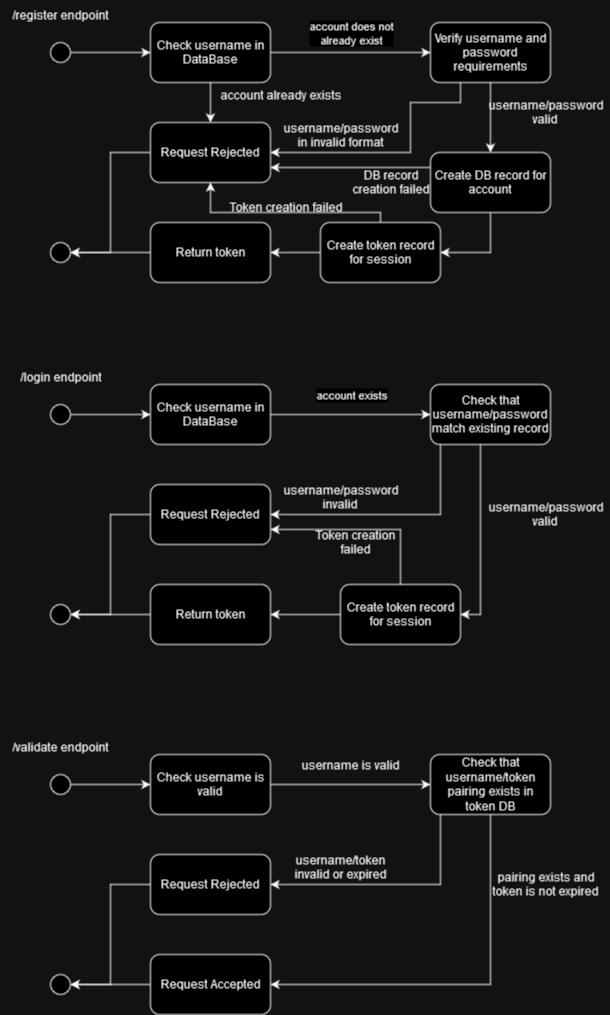

The diagram above was exported from draw.io. Its source (the exported page's mxGraphModel, read from the mxfile embedded in the PNG):
<mxGraphModel dx="794" dy="432" grid="1" gridSize="10" guides="1" tooltips="1" connect="1" arrows="1" fold="1" page="1" pageScale="1" pageWidth="850" pageHeight="1100" math="0" shadow="0">
  <root>
    <mxCell id="0" />
    <mxCell id="1" parent="0" />
    <mxCell id="TnyV0SGflmLyTmkodk86-5" style="edgeStyle=orthogonalEdgeStyle;rounded=0;orthogonalLoop=1;jettySize=auto;html=1;entryX=0;entryY=0.5;entryDx=0;entryDy=0;" edge="1" parent="1" source="ft4R3Xv099KdX-V7cGN7-1" target="TnyV0SGflmLyTmkodk86-4">
      <mxGeometry relative="1" as="geometry" />
    </mxCell>
    <mxCell id="TnyV0SGflmLyTmkodk86-10" value="&lt;div&gt;account does not&lt;/div&gt;&lt;div&gt;already exist&lt;/div&gt;" style="edgeLabel;html=1;align=center;verticalAlign=middle;resizable=0;points=[];" vertex="1" connectable="0" parent="TnyV0SGflmLyTmkodk86-5">
      <mxGeometry x="0.0875" y="8" relative="1" as="geometry">
        <mxPoint x="-7" y="-12" as="offset" />
      </mxGeometry>
    </mxCell>
    <mxCell id="TnyV0SGflmLyTmkodk86-13" style="edgeStyle=orthogonalEdgeStyle;rounded=0;orthogonalLoop=1;jettySize=auto;html=1;entryX=0.5;entryY=0;entryDx=0;entryDy=0;" edge="1" parent="1" source="ft4R3Xv099KdX-V7cGN7-1" target="TnyV0SGflmLyTmkodk86-12">
      <mxGeometry relative="1" as="geometry" />
    </mxCell>
    <mxCell id="ft4R3Xv099KdX-V7cGN7-1" value="Check username in DataBase" style="rounded=1;whiteSpace=wrap;html=1;" parent="1" vertex="1">
      <mxGeometry x="210" y="190" width="120" height="60" as="geometry" />
    </mxCell>
    <mxCell id="TnyV0SGflmLyTmkodk86-2" style="edgeStyle=orthogonalEdgeStyle;rounded=0;orthogonalLoop=1;jettySize=auto;html=1;entryX=0;entryY=0.5;entryDx=0;entryDy=0;" edge="1" parent="1" source="TnyV0SGflmLyTmkodk86-1" target="ft4R3Xv099KdX-V7cGN7-1">
      <mxGeometry relative="1" as="geometry" />
    </mxCell>
    <mxCell id="TnyV0SGflmLyTmkodk86-1" value="" style="ellipse;whiteSpace=wrap;html=1;aspect=fixed;" vertex="1" parent="1">
      <mxGeometry x="110" y="210" width="20" height="20" as="geometry" />
    </mxCell>
    <mxCell id="TnyV0SGflmLyTmkodk86-11" style="edgeStyle=orthogonalEdgeStyle;rounded=0;orthogonalLoop=1;jettySize=auto;html=1;entryX=0.5;entryY=0;entryDx=0;entryDy=0;" edge="1" parent="1" source="TnyV0SGflmLyTmkodk86-4" target="TnyV0SGflmLyTmkodk86-6">
      <mxGeometry relative="1" as="geometry" />
    </mxCell>
    <mxCell id="TnyV0SGflmLyTmkodk86-15" style="edgeStyle=orthogonalEdgeStyle;rounded=0;orthogonalLoop=1;jettySize=auto;html=1;entryX=1;entryY=0.5;entryDx=0;entryDy=0;" edge="1" parent="1" source="TnyV0SGflmLyTmkodk86-4" target="TnyV0SGflmLyTmkodk86-12">
      <mxGeometry relative="1" as="geometry">
        <Array as="points">
          <mxPoint x="520" y="270" />
          <mxPoint x="470" y="270" />
          <mxPoint x="470" y="320" />
        </Array>
      </mxGeometry>
    </mxCell>
    <mxCell id="TnyV0SGflmLyTmkodk86-4" value="Verify username and password requirements" style="rounded=1;whiteSpace=wrap;html=1;" vertex="1" parent="1">
      <mxGeometry x="490" y="190" width="120" height="60" as="geometry" />
    </mxCell>
    <mxCell id="TnyV0SGflmLyTmkodk86-18" style="edgeStyle=orthogonalEdgeStyle;rounded=0;orthogonalLoop=1;jettySize=auto;html=1;entryX=1;entryY=0.5;entryDx=0;entryDy=0;" edge="1" parent="1" source="TnyV0SGflmLyTmkodk86-6" target="TnyV0SGflmLyTmkodk86-7">
      <mxGeometry relative="1" as="geometry">
        <Array as="points">
          <mxPoint x="550" y="420" />
        </Array>
      </mxGeometry>
    </mxCell>
    <mxCell id="TnyV0SGflmLyTmkodk86-21" style="edgeStyle=orthogonalEdgeStyle;rounded=0;orthogonalLoop=1;jettySize=auto;html=1;entryX=1;entryY=0.75;entryDx=0;entryDy=0;" edge="1" parent="1" source="TnyV0SGflmLyTmkodk86-6" target="TnyV0SGflmLyTmkodk86-12">
      <mxGeometry relative="1" as="geometry">
        <Array as="points">
          <mxPoint x="530" y="335" />
        </Array>
      </mxGeometry>
    </mxCell>
    <mxCell id="TnyV0SGflmLyTmkodk86-6" value="&lt;div&gt;Create DB record for account&lt;/div&gt;" style="rounded=1;whiteSpace=wrap;html=1;" vertex="1" parent="1">
      <mxGeometry x="490" y="320" width="120" height="60" as="geometry" />
    </mxCell>
    <mxCell id="TnyV0SGflmLyTmkodk86-51" style="edgeStyle=orthogonalEdgeStyle;rounded=0;orthogonalLoop=1;jettySize=auto;html=1;entryX=0.5;entryY=1;entryDx=0;entryDy=0;" edge="1" parent="1" source="TnyV0SGflmLyTmkodk86-7" target="TnyV0SGflmLyTmkodk86-12">
      <mxGeometry relative="1" as="geometry">
        <Array as="points">
          <mxPoint x="440" y="380" />
          <mxPoint x="270" y="380" />
        </Array>
      </mxGeometry>
    </mxCell>
    <mxCell id="TnyV0SGflmLyTmkodk86-54" style="edgeStyle=orthogonalEdgeStyle;rounded=0;orthogonalLoop=1;jettySize=auto;html=1;entryX=1;entryY=0.5;entryDx=0;entryDy=0;" edge="1" parent="1" source="TnyV0SGflmLyTmkodk86-7" target="TnyV0SGflmLyTmkodk86-53">
      <mxGeometry relative="1" as="geometry" />
    </mxCell>
    <mxCell id="TnyV0SGflmLyTmkodk86-7" value="Create token record for session" style="rounded=1;whiteSpace=wrap;html=1;" vertex="1" parent="1">
      <mxGeometry x="380" y="390" width="120" height="60" as="geometry" />
    </mxCell>
    <mxCell id="TnyV0SGflmLyTmkodk86-8" value="" style="ellipse;whiteSpace=wrap;html=1;aspect=fixed;" vertex="1" parent="1">
      <mxGeometry x="110" y="410" width="20" height="20" as="geometry" />
    </mxCell>
    <mxCell id="TnyV0SGflmLyTmkodk86-20" style="edgeStyle=orthogonalEdgeStyle;rounded=0;orthogonalLoop=1;jettySize=auto;html=1;entryX=1;entryY=0.5;entryDx=0;entryDy=0;" edge="1" parent="1" source="TnyV0SGflmLyTmkodk86-12" target="TnyV0SGflmLyTmkodk86-8">
      <mxGeometry relative="1" as="geometry" />
    </mxCell>
    <mxCell id="TnyV0SGflmLyTmkodk86-12" value="Request Rejected" style="rounded=1;whiteSpace=wrap;html=1;" vertex="1" parent="1">
      <mxGeometry x="210" y="290" width="120" height="60" as="geometry" />
    </mxCell>
    <mxCell id="TnyV0SGflmLyTmkodk86-14" value="&lt;div&gt;account already exists&lt;/div&gt;" style="text;html=1;align=center;verticalAlign=middle;resizable=0;points=[];autosize=1;strokeColor=none;fillColor=none;" vertex="1" parent="1">
      <mxGeometry x="270" y="248" width="140" height="30" as="geometry" />
    </mxCell>
    <mxCell id="TnyV0SGflmLyTmkodk86-16" value="&lt;div&gt;username/password&lt;/div&gt;&lt;div&gt;in invalid format&lt;br&gt;&lt;/div&gt;" style="text;html=1;align=center;verticalAlign=middle;resizable=0;points=[];autosize=1;strokeColor=none;fillColor=none;" vertex="1" parent="1">
      <mxGeometry x="335" y="283" width="130" height="40" as="geometry" />
    </mxCell>
    <mxCell id="TnyV0SGflmLyTmkodk86-17" value="&lt;div&gt;username/password&lt;/div&gt;&lt;div&gt;valid&lt;br&gt;&lt;/div&gt;" style="text;html=1;align=center;verticalAlign=middle;resizable=0;points=[];autosize=1;strokeColor=none;fillColor=none;" vertex="1" parent="1">
      <mxGeometry x="540" y="260" width="130" height="40" as="geometry" />
    </mxCell>
    <mxCell id="TnyV0SGflmLyTmkodk86-23" value="&lt;div&gt;DB record&lt;/div&gt;&lt;div&gt;creation failed&lt;/div&gt;" style="text;html=1;align=center;verticalAlign=middle;resizable=0;points=[];autosize=1;strokeColor=none;fillColor=none;" vertex="1" parent="1">
      <mxGeometry x="400" y="330" width="100" height="40" as="geometry" />
    </mxCell>
    <mxCell id="TnyV0SGflmLyTmkodk86-24" value="/register endpoint" style="text;html=1;align=center;verticalAlign=middle;resizable=0;points=[];autosize=1;strokeColor=none;fillColor=none;" vertex="1" parent="1">
      <mxGeometry x="60" y="168" width="120" height="30" as="geometry" />
    </mxCell>
    <mxCell id="TnyV0SGflmLyTmkodk86-25" style="edgeStyle=orthogonalEdgeStyle;rounded=0;orthogonalLoop=1;jettySize=auto;html=1;entryX=0;entryY=0.5;entryDx=0;entryDy=0;" edge="1" parent="1" source="TnyV0SGflmLyTmkodk86-28" target="TnyV0SGflmLyTmkodk86-33">
      <mxGeometry relative="1" as="geometry" />
    </mxCell>
    <mxCell id="TnyV0SGflmLyTmkodk86-26" value="account exists" style="edgeLabel;html=1;align=center;verticalAlign=middle;resizable=0;points=[];" vertex="1" connectable="0" parent="TnyV0SGflmLyTmkodk86-25">
      <mxGeometry x="0.0875" y="8" relative="1" as="geometry">
        <mxPoint x="-7" y="-12" as="offset" />
      </mxGeometry>
    </mxCell>
    <mxCell id="TnyV0SGflmLyTmkodk86-28" value="Check username in DataBase" style="rounded=1;whiteSpace=wrap;html=1;" vertex="1" parent="1">
      <mxGeometry x="210" y="552" width="120" height="60" as="geometry" />
    </mxCell>
    <mxCell id="TnyV0SGflmLyTmkodk86-29" style="edgeStyle=orthogonalEdgeStyle;rounded=0;orthogonalLoop=1;jettySize=auto;html=1;entryX=0;entryY=0.5;entryDx=0;entryDy=0;" edge="1" parent="1" source="TnyV0SGflmLyTmkodk86-30" target="TnyV0SGflmLyTmkodk86-28">
      <mxGeometry relative="1" as="geometry" />
    </mxCell>
    <mxCell id="TnyV0SGflmLyTmkodk86-30" value="" style="ellipse;whiteSpace=wrap;html=1;aspect=fixed;" vertex="1" parent="1">
      <mxGeometry x="110" y="572" width="20" height="20" as="geometry" />
    </mxCell>
    <mxCell id="TnyV0SGflmLyTmkodk86-32" style="edgeStyle=orthogonalEdgeStyle;rounded=0;orthogonalLoop=1;jettySize=auto;html=1;entryX=1;entryY=0.5;entryDx=0;entryDy=0;" edge="1" parent="1" source="TnyV0SGflmLyTmkodk86-33" target="TnyV0SGflmLyTmkodk86-41">
      <mxGeometry relative="1" as="geometry">
        <Array as="points">
          <mxPoint x="500" y="682" />
        </Array>
      </mxGeometry>
    </mxCell>
    <mxCell id="TnyV0SGflmLyTmkodk86-47" style="edgeStyle=orthogonalEdgeStyle;rounded=0;orthogonalLoop=1;jettySize=auto;html=1;entryX=1;entryY=0.5;entryDx=0;entryDy=0;" edge="1" parent="1" source="TnyV0SGflmLyTmkodk86-33" target="TnyV0SGflmLyTmkodk86-38">
      <mxGeometry relative="1" as="geometry">
        <Array as="points">
          <mxPoint x="540" y="782" />
        </Array>
      </mxGeometry>
    </mxCell>
    <mxCell id="TnyV0SGflmLyTmkodk86-33" value="Check that username/password match existing record" style="rounded=1;whiteSpace=wrap;html=1;" vertex="1" parent="1">
      <mxGeometry x="490" y="552" width="120" height="60" as="geometry" />
    </mxCell>
    <mxCell id="TnyV0SGflmLyTmkodk86-57" style="edgeStyle=orthogonalEdgeStyle;rounded=0;orthogonalLoop=1;jettySize=auto;html=1;entryX=1;entryY=0.75;entryDx=0;entryDy=0;" edge="1" parent="1" source="TnyV0SGflmLyTmkodk86-38" target="TnyV0SGflmLyTmkodk86-41">
      <mxGeometry relative="1" as="geometry">
        <Array as="points">
          <mxPoint x="460" y="697" />
        </Array>
      </mxGeometry>
    </mxCell>
    <mxCell id="TnyV0SGflmLyTmkodk86-58" style="edgeStyle=orthogonalEdgeStyle;rounded=0;orthogonalLoop=1;jettySize=auto;html=1;entryX=1;entryY=0.5;entryDx=0;entryDy=0;" edge="1" parent="1" source="TnyV0SGflmLyTmkodk86-38" target="TnyV0SGflmLyTmkodk86-56">
      <mxGeometry relative="1" as="geometry" />
    </mxCell>
    <mxCell id="TnyV0SGflmLyTmkodk86-38" value="Create token record for session" style="rounded=1;whiteSpace=wrap;html=1;" vertex="1" parent="1">
      <mxGeometry x="400" y="752" width="120" height="60" as="geometry" />
    </mxCell>
    <mxCell id="TnyV0SGflmLyTmkodk86-39" value="" style="ellipse;whiteSpace=wrap;html=1;aspect=fixed;" vertex="1" parent="1">
      <mxGeometry x="110" y="772" width="20" height="20" as="geometry" />
    </mxCell>
    <mxCell id="TnyV0SGflmLyTmkodk86-40" style="edgeStyle=orthogonalEdgeStyle;rounded=0;orthogonalLoop=1;jettySize=auto;html=1;entryX=1;entryY=0.5;entryDx=0;entryDy=0;" edge="1" parent="1" source="TnyV0SGflmLyTmkodk86-41" target="TnyV0SGflmLyTmkodk86-39">
      <mxGeometry relative="1" as="geometry" />
    </mxCell>
    <mxCell id="TnyV0SGflmLyTmkodk86-41" value="Request Rejected" style="rounded=1;whiteSpace=wrap;html=1;" vertex="1" parent="1">
      <mxGeometry x="210" y="652" width="120" height="60" as="geometry" />
    </mxCell>
    <mxCell id="TnyV0SGflmLyTmkodk86-43" value="&lt;div&gt;username/password&lt;/div&gt;&lt;div&gt;invalid&lt;br&gt;&lt;/div&gt;" style="text;html=1;align=center;verticalAlign=middle;resizable=0;points=[];autosize=1;strokeColor=none;fillColor=none;" vertex="1" parent="1">
      <mxGeometry x="335" y="645" width="130" height="40" as="geometry" />
    </mxCell>
    <mxCell id="TnyV0SGflmLyTmkodk86-44" value="&lt;div&gt;username/password&lt;/div&gt;&lt;div&gt;valid&lt;br&gt;&lt;/div&gt;" style="text;html=1;align=center;verticalAlign=middle;resizable=0;points=[];autosize=1;strokeColor=none;fillColor=none;" vertex="1" parent="1">
      <mxGeometry x="540" y="662" width="130" height="40" as="geometry" />
    </mxCell>
    <mxCell id="TnyV0SGflmLyTmkodk86-45" value="&lt;div&gt;Token creation&lt;/div&gt;&lt;div&gt;failed&lt;/div&gt;" style="text;html=1;align=center;verticalAlign=middle;resizable=0;points=[];autosize=1;strokeColor=none;fillColor=none;" vertex="1" parent="1">
      <mxGeometry x="365" y="690" width="100" height="40" as="geometry" />
    </mxCell>
    <mxCell id="TnyV0SGflmLyTmkodk86-46" value="/login endpoint" style="text;html=1;align=center;verticalAlign=middle;resizable=0;points=[];autosize=1;strokeColor=none;fillColor=none;" vertex="1" parent="1">
      <mxGeometry x="70" y="530" width="100" height="30" as="geometry" />
    </mxCell>
    <mxCell id="TnyV0SGflmLyTmkodk86-52" value="Token creation failed" style="text;html=1;align=center;verticalAlign=middle;resizable=0;points=[];autosize=1;strokeColor=none;fillColor=none;" vertex="1" parent="1">
      <mxGeometry x="280" y="360" width="130" height="30" as="geometry" />
    </mxCell>
    <mxCell id="TnyV0SGflmLyTmkodk86-55" style="edgeStyle=orthogonalEdgeStyle;rounded=0;orthogonalLoop=1;jettySize=auto;html=1;entryX=1;entryY=0.5;entryDx=0;entryDy=0;" edge="1" parent="1" source="TnyV0SGflmLyTmkodk86-53" target="TnyV0SGflmLyTmkodk86-8">
      <mxGeometry relative="1" as="geometry" />
    </mxCell>
    <mxCell id="TnyV0SGflmLyTmkodk86-53" value="Return token" style="rounded=1;whiteSpace=wrap;html=1;" vertex="1" parent="1">
      <mxGeometry x="210" y="390" width="120" height="60" as="geometry" />
    </mxCell>
    <mxCell id="TnyV0SGflmLyTmkodk86-59" style="edgeStyle=orthogonalEdgeStyle;rounded=0;orthogonalLoop=1;jettySize=auto;html=1;entryX=1;entryY=0.5;entryDx=0;entryDy=0;" edge="1" parent="1" source="TnyV0SGflmLyTmkodk86-56" target="TnyV0SGflmLyTmkodk86-39">
      <mxGeometry relative="1" as="geometry" />
    </mxCell>
    <mxCell id="TnyV0SGflmLyTmkodk86-56" value="Return token" style="rounded=1;whiteSpace=wrap;html=1;" vertex="1" parent="1">
      <mxGeometry x="210" y="752" width="120" height="60" as="geometry" />
    </mxCell>
    <mxCell id="TnyV0SGflmLyTmkodk86-60" style="edgeStyle=orthogonalEdgeStyle;rounded=0;orthogonalLoop=1;jettySize=auto;html=1;entryX=0;entryY=0.5;entryDx=0;entryDy=0;" edge="1" parent="1" source="TnyV0SGflmLyTmkodk86-62" target="TnyV0SGflmLyTmkodk86-67">
      <mxGeometry relative="1" as="geometry" />
    </mxCell>
    <mxCell id="TnyV0SGflmLyTmkodk86-62" value="Check username is valid" style="rounded=1;whiteSpace=wrap;html=1;" vertex="1" parent="1">
      <mxGeometry x="210" y="922" width="120" height="60" as="geometry" />
    </mxCell>
    <mxCell id="TnyV0SGflmLyTmkodk86-63" style="edgeStyle=orthogonalEdgeStyle;rounded=0;orthogonalLoop=1;jettySize=auto;html=1;entryX=0;entryY=0.5;entryDx=0;entryDy=0;" edge="1" parent="1" source="TnyV0SGflmLyTmkodk86-64" target="TnyV0SGflmLyTmkodk86-62">
      <mxGeometry relative="1" as="geometry" />
    </mxCell>
    <mxCell id="TnyV0SGflmLyTmkodk86-64" value="" style="ellipse;whiteSpace=wrap;html=1;aspect=fixed;" vertex="1" parent="1">
      <mxGeometry x="110" y="942" width="20" height="20" as="geometry" />
    </mxCell>
    <mxCell id="TnyV0SGflmLyTmkodk86-65" style="edgeStyle=orthogonalEdgeStyle;rounded=0;orthogonalLoop=1;jettySize=auto;html=1;entryX=1;entryY=0.5;entryDx=0;entryDy=0;" edge="1" parent="1" source="TnyV0SGflmLyTmkodk86-67" target="TnyV0SGflmLyTmkodk86-73">
      <mxGeometry relative="1" as="geometry">
        <Array as="points">
          <mxPoint x="500" y="1052" />
        </Array>
      </mxGeometry>
    </mxCell>
    <mxCell id="TnyV0SGflmLyTmkodk86-83" style="edgeStyle=orthogonalEdgeStyle;rounded=0;orthogonalLoop=1;jettySize=auto;html=1;entryX=1;entryY=0.5;entryDx=0;entryDy=0;" edge="1" parent="1" source="TnyV0SGflmLyTmkodk86-67" target="TnyV0SGflmLyTmkodk86-79">
      <mxGeometry relative="1" as="geometry">
        <Array as="points">
          <mxPoint x="550" y="1152" />
        </Array>
      </mxGeometry>
    </mxCell>
    <mxCell id="TnyV0SGflmLyTmkodk86-67" value="Check that username/token pairing exists in token DB" style="rounded=1;whiteSpace=wrap;html=1;" vertex="1" parent="1">
      <mxGeometry x="490" y="922" width="120" height="60" as="geometry" />
    </mxCell>
    <mxCell id="TnyV0SGflmLyTmkodk86-71" value="" style="ellipse;whiteSpace=wrap;html=1;aspect=fixed;" vertex="1" parent="1">
      <mxGeometry x="110" y="1142" width="20" height="20" as="geometry" />
    </mxCell>
    <mxCell id="TnyV0SGflmLyTmkodk86-72" style="edgeStyle=orthogonalEdgeStyle;rounded=0;orthogonalLoop=1;jettySize=auto;html=1;entryX=1;entryY=0.5;entryDx=0;entryDy=0;" edge="1" parent="1" source="TnyV0SGflmLyTmkodk86-73" target="TnyV0SGflmLyTmkodk86-71">
      <mxGeometry relative="1" as="geometry" />
    </mxCell>
    <mxCell id="TnyV0SGflmLyTmkodk86-73" value="Request Rejected" style="rounded=1;whiteSpace=wrap;html=1;" vertex="1" parent="1">
      <mxGeometry x="210" y="1022" width="120" height="60" as="geometry" />
    </mxCell>
    <mxCell id="TnyV0SGflmLyTmkodk86-74" value="&lt;div&gt;username/token&lt;/div&gt;&lt;div&gt;invalid or expired&lt;br&gt;&lt;/div&gt;" style="text;html=1;align=center;verticalAlign=middle;resizable=0;points=[];autosize=1;strokeColor=none;fillColor=none;" vertex="1" parent="1">
      <mxGeometry x="345" y="1015" width="110" height="40" as="geometry" />
    </mxCell>
    <mxCell id="TnyV0SGflmLyTmkodk86-75" value="&lt;div&gt;pairing exists and&lt;/div&gt;&lt;div&gt;token is not expired&lt;/div&gt;" style="text;html=1;align=center;verticalAlign=middle;resizable=0;points=[];autosize=1;strokeColor=none;fillColor=none;" vertex="1" parent="1">
      <mxGeometry x="540" y="1032" width="130" height="40" as="geometry" />
    </mxCell>
    <mxCell id="TnyV0SGflmLyTmkodk86-77" value="/validate endpoint" style="text;html=1;align=center;verticalAlign=middle;resizable=0;points=[];autosize=1;strokeColor=none;fillColor=none;" vertex="1" parent="1">
      <mxGeometry x="60" y="900" width="120" height="30" as="geometry" />
    </mxCell>
    <mxCell id="TnyV0SGflmLyTmkodk86-78" style="edgeStyle=orthogonalEdgeStyle;rounded=0;orthogonalLoop=1;jettySize=auto;html=1;entryX=1;entryY=0.5;entryDx=0;entryDy=0;" edge="1" parent="1" source="TnyV0SGflmLyTmkodk86-79" target="TnyV0SGflmLyTmkodk86-71">
      <mxGeometry relative="1" as="geometry" />
    </mxCell>
    <mxCell id="TnyV0SGflmLyTmkodk86-79" value="Request Accepted" style="rounded=1;whiteSpace=wrap;html=1;" vertex="1" parent="1">
      <mxGeometry x="210" y="1122" width="120" height="60" as="geometry" />
    </mxCell>
    <mxCell id="TnyV0SGflmLyTmkodk86-81" value="username is valid" style="text;html=1;align=center;verticalAlign=middle;resizable=0;points=[];autosize=1;strokeColor=none;fillColor=none;" vertex="1" parent="1">
      <mxGeometry x="350" y="918" width="120" height="30" as="geometry" />
    </mxCell>
  </root>
</mxGraphModel>